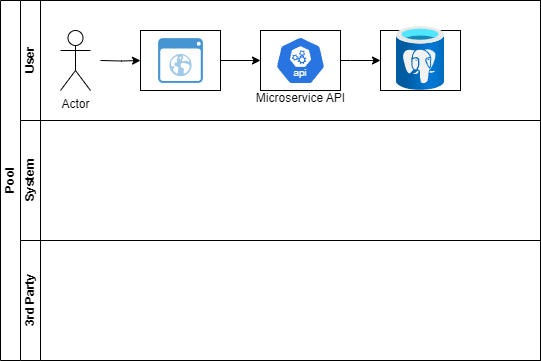

The diagram above was exported from draw.io. Its source (the exported page's mxGraphModel, read from the mxfile embedded in the PNG):
<mxGraphModel dx="1434" dy="746" grid="1" gridSize="10" guides="1" tooltips="1" connect="1" arrows="1" fold="1" page="1" pageScale="1" pageWidth="827" pageHeight="1169" math="0" shadow="0">
  <root>
    <mxCell id="0" />
    <mxCell id="1" parent="0" />
    <mxCell id="dNxyNK7c78bLwvsdeMH5-19" value="Pool" style="swimlane;html=1;childLayout=stackLayout;resizeParent=1;resizeParentMax=0;horizontal=0;startSize=20;horizontalStack=0;" parent="1" vertex="1">
      <mxGeometry x="120" y="120" width="540" height="360" as="geometry" />
    </mxCell>
    <mxCell id="dNxyNK7c78bLwvsdeMH5-20" value="User" style="swimlane;html=1;startSize=20;horizontal=0;" parent="dNxyNK7c78bLwvsdeMH5-19" vertex="1">
      <mxGeometry x="20" width="520" height="120" as="geometry" />
    </mxCell>
    <mxCell id="dNxyNK7c78bLwvsdeMH5-25" value="" style="edgeStyle=orthogonalEdgeStyle;rounded=0;orthogonalLoop=1;jettySize=auto;html=1;" parent="dNxyNK7c78bLwvsdeMH5-20" target="dNxyNK7c78bLwvsdeMH5-24" edge="1">
      <mxGeometry relative="1" as="geometry">
        <mxPoint x="80" y="60" as="sourcePoint" />
      </mxGeometry>
    </mxCell>
    <mxCell id="dNxyNK7c78bLwvsdeMH5-24" value="" style="rounded=0;whiteSpace=wrap;html=1;fontFamily=Helvetica;fontSize=12;fontColor=#000000;align=center;" parent="dNxyNK7c78bLwvsdeMH5-20" vertex="1">
      <mxGeometry x="120" y="30" width="80" height="60" as="geometry" />
    </mxCell>
    <mxCell id="ULmSTYYOoT33UWUyTbkP-1" value="Actor" style="shape=umlActor;verticalLabelPosition=bottom;verticalAlign=top;html=1;outlineConnect=0;" parent="dNxyNK7c78bLwvsdeMH5-20" vertex="1">
      <mxGeometry x="40" y="30" width="30" height="60" as="geometry" />
    </mxCell>
    <mxCell id="ULmSTYYOoT33UWUyTbkP-2" value="" style="shadow=0;dashed=0;html=1;strokeColor=none;fillColor=#4495D1;labelPosition=center;verticalLabelPosition=bottom;verticalAlign=top;align=center;outlineConnect=0;shape=mxgraph.veeam.2d.web_ui;" parent="dNxyNK7c78bLwvsdeMH5-20" vertex="1">
      <mxGeometry x="137.60000000000002" y="37.599999999999994" width="44.8" height="44.8" as="geometry" />
    </mxCell>
    <mxCell id="dNxyNK7c78bLwvsdeMH5-26" value="" style="rounded=0;whiteSpace=wrap;html=1;fontFamily=Helvetica;fontSize=12;fontColor=#000000;align=center;" parent="dNxyNK7c78bLwvsdeMH5-20" vertex="1">
      <mxGeometry x="240" y="30" width="80" height="60" as="geometry" />
    </mxCell>
    <mxCell id="ULmSTYYOoT33UWUyTbkP-3" value="Microservice API" style="aspect=fixed;sketch=0;html=1;dashed=0;whitespace=wrap;verticalLabelPosition=bottom;verticalAlign=top;fillColor=#2875E2;strokeColor=#ffffff;points=[[0.005,0.63,0],[0.1,0.2,0],[0.9,0.2,0],[0.5,0,0],[0.995,0.63,0],[0.72,0.99,0],[0.5,1,0],[0.28,0.99,0]];shape=mxgraph.kubernetes.icon2;kubernetesLabel=1;prIcon=api" parent="dNxyNK7c78bLwvsdeMH5-20" vertex="1">
      <mxGeometry x="255" y="36" width="50" height="48" as="geometry" />
    </mxCell>
    <mxCell id="dNxyNK7c78bLwvsdeMH5-29" value="" style="edgeStyle=orthogonalEdgeStyle;rounded=0;orthogonalLoop=1;jettySize=auto;html=1;endArrow=classic;endFill=1;entryX=0;entryY=0.5;entryDx=0;entryDy=0;exitX=1;exitY=0.5;exitDx=0;exitDy=0;" parent="dNxyNK7c78bLwvsdeMH5-20" source="dNxyNK7c78bLwvsdeMH5-24" target="dNxyNK7c78bLwvsdeMH5-26" edge="1">
      <mxGeometry relative="1" as="geometry">
        <mxPoint x="260" y="180" as="targetPoint" />
      </mxGeometry>
    </mxCell>
    <mxCell id="dNxyNK7c78bLwvsdeMH5-34" value="" style="rounded=0;whiteSpace=wrap;html=1;fontFamily=Helvetica;fontSize=12;fontColor=#000000;align=center;" parent="dNxyNK7c78bLwvsdeMH5-20" vertex="1">
      <mxGeometry x="360" y="30" width="80" height="60" as="geometry" />
    </mxCell>
    <mxCell id="dNxyNK7c78bLwvsdeMH5-35" style="edgeStyle=orthogonalEdgeStyle;rounded=0;orthogonalLoop=1;jettySize=auto;html=1;endArrow=classic;endFill=1;exitX=1;exitY=0.5;exitDx=0;exitDy=0;" parent="dNxyNK7c78bLwvsdeMH5-20" target="dNxyNK7c78bLwvsdeMH5-34" edge="1">
      <mxGeometry relative="1" as="geometry">
        <mxPoint x="320" y="60" as="sourcePoint" />
        <Array as="points">
          <mxPoint x="330" y="60" />
          <mxPoint x="330" y="60" />
        </Array>
      </mxGeometry>
    </mxCell>
    <mxCell id="ULmSTYYOoT33UWUyTbkP-5" value="" style="image;aspect=fixed;html=1;points=[];align=center;fontSize=12;image=img/lib/azure2/databases/Azure_Database_PostgreSQL_Server.svg;" parent="dNxyNK7c78bLwvsdeMH5-20" vertex="1">
      <mxGeometry x="376" y="26" width="48" height="64" as="geometry" />
    </mxCell>
    <mxCell id="dNxyNK7c78bLwvsdeMH5-21" value="System" style="swimlane;html=1;startSize=20;horizontal=0;" parent="dNxyNK7c78bLwvsdeMH5-19" vertex="1">
      <mxGeometry x="20" y="120" width="520" height="120" as="geometry" />
    </mxCell>
    <mxCell id="dNxyNK7c78bLwvsdeMH5-22" value="3rd Party" style="swimlane;html=1;startSize=20;horizontal=0;" parent="dNxyNK7c78bLwvsdeMH5-19" vertex="1">
      <mxGeometry x="20" y="240" width="520" height="120" as="geometry" />
    </mxCell>
  </root>
</mxGraphModel>